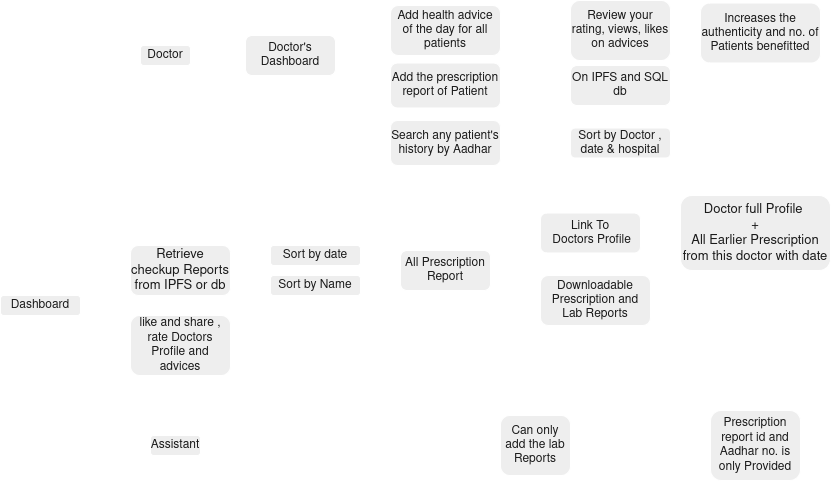

The diagram above was exported from draw.io. Its source (the exported page's mxGraphModel, read from the mxfile embedded in the PNG):
<mxGraphModel dx="2713" dy="1046" grid="1" gridSize="10" guides="1" tooltips="1" connect="1" arrows="1" fold="1" page="1" pageScale="1" pageWidth="827" pageHeight="1169" math="0" shadow="0">
  <root>
    <mxCell id="WIyWlLk6GJQsqaUBKTNV-0" />
    <mxCell id="WIyWlLk6GJQsqaUBKTNV-1" parent="WIyWlLk6GJQsqaUBKTNV-0" />
    <mxCell id="FsnHjZP3_jSeHrWdHMFs-30" style="edgeStyle=orthogonalEdgeStyle;rounded=1;orthogonalLoop=1;jettySize=auto;html=1;labelBackgroundColor=none;strokeColor=#FFFFFF;fontColor=default;" edge="1" parent="WIyWlLk6GJQsqaUBKTNV-1" source="FsnHjZP3_jSeHrWdHMFs-1" target="FsnHjZP3_jSeHrWdHMFs-29">
      <mxGeometry relative="1" as="geometry" />
    </mxCell>
    <mxCell id="FsnHjZP3_jSeHrWdHMFs-1" value="Doctor" style="rounded=1;whiteSpace=wrap;html=1;labelBackgroundColor=none;fillColor=#EEEEEE;strokeColor=#FFFFFF;fontColor=#1A1A1A;" vertex="1" parent="WIyWlLk6GJQsqaUBKTNV-1">
      <mxGeometry x="120" y="500" width="50" height="20" as="geometry" />
    </mxCell>
    <mxCell id="FsnHjZP3_jSeHrWdHMFs-46" style="edgeStyle=orthogonalEdgeStyle;rounded=1;orthogonalLoop=1;jettySize=auto;html=1;labelBackgroundColor=none;strokeColor=#FFFFFF;fontColor=default;" edge="1" parent="WIyWlLk6GJQsqaUBKTNV-1" source="FsnHjZP3_jSeHrWdHMFs-2" target="FsnHjZP3_jSeHrWdHMFs-44">
      <mxGeometry relative="1" as="geometry" />
    </mxCell>
    <mxCell id="FsnHjZP3_jSeHrWdHMFs-2" value="Assistant" style="rounded=1;whiteSpace=wrap;html=1;labelBackgroundColor=none;fillColor=#EEEEEE;strokeColor=#FFFFFF;fontColor=#1A1A1A;" vertex="1" parent="WIyWlLk6GJQsqaUBKTNV-1">
      <mxGeometry x="130" y="890" width="50" height="20" as="geometry" />
    </mxCell>
    <mxCell id="FsnHjZP3_jSeHrWdHMFs-66" style="edgeStyle=orthogonalEdgeStyle;rounded=1;orthogonalLoop=1;jettySize=auto;html=1;labelBackgroundColor=none;strokeColor=#FFFFFF;fontColor=default;" edge="1" parent="WIyWlLk6GJQsqaUBKTNV-1" source="FsnHjZP3_jSeHrWdHMFs-3" target="FsnHjZP3_jSeHrWdHMFs-7">
      <mxGeometry relative="1" as="geometry" />
    </mxCell>
    <mxCell id="FsnHjZP3_jSeHrWdHMFs-67" style="edgeStyle=orthogonalEdgeStyle;rounded=1;orthogonalLoop=1;jettySize=auto;html=1;entryX=0;entryY=0.5;entryDx=0;entryDy=0;labelBackgroundColor=none;strokeColor=#FFFFFF;fontColor=default;" edge="1" parent="WIyWlLk6GJQsqaUBKTNV-1" source="FsnHjZP3_jSeHrWdHMFs-3" target="FsnHjZP3_jSeHrWdHMFs-5">
      <mxGeometry relative="1" as="geometry" />
    </mxCell>
    <mxCell id="FsnHjZP3_jSeHrWdHMFs-3" value="&lt;span data-lucid-content=&quot;{&amp;quot;t&amp;quot;:&amp;quot;Retrieve checkup Reports from IPFS or db&amp;quot;,&amp;quot;m&amp;quot;:[{&amp;quot;s&amp;quot;:0,&amp;quot;n&amp;quot;:&amp;quot;s&amp;quot;,&amp;quot;v&amp;quot;:17.333333333333336,&amp;quot;e&amp;quot;:40}]}&quot; data-lucid-type=&quot;application/vnd.lucid.text&quot;&gt;&lt;span style=&quot;font-size:13.000000000000002px;&quot;&gt;Retrieve checkup Reports from IPFS or db&lt;/span&gt;&lt;/span&gt;" style="rounded=1;whiteSpace=wrap;html=1;labelBackgroundColor=none;fillColor=#EEEEEE;strokeColor=#FFFFFF;fontColor=#1A1A1A;" vertex="1" parent="WIyWlLk6GJQsqaUBKTNV-1">
      <mxGeometry x="110" y="700" width="100" height="50" as="geometry" />
    </mxCell>
    <mxCell id="FsnHjZP3_jSeHrWdHMFs-63" style="edgeStyle=orthogonalEdgeStyle;rounded=1;orthogonalLoop=1;jettySize=auto;html=1;entryX=0;entryY=0.5;entryDx=0;entryDy=0;labelBackgroundColor=none;strokeColor=#FFFFFF;fontColor=default;" edge="1" parent="WIyWlLk6GJQsqaUBKTNV-1" source="FsnHjZP3_jSeHrWdHMFs-5" target="FsnHjZP3_jSeHrWdHMFs-8">
      <mxGeometry relative="1" as="geometry" />
    </mxCell>
    <mxCell id="FsnHjZP3_jSeHrWdHMFs-5" value="Sort by Name " style="rounded=1;whiteSpace=wrap;html=1;labelBackgroundColor=none;fillColor=#EEEEEE;strokeColor=#FFFFFF;fontColor=#1A1A1A;" vertex="1" parent="WIyWlLk6GJQsqaUBKTNV-1">
      <mxGeometry x="250" y="730" width="90" height="20" as="geometry" />
    </mxCell>
    <mxCell id="FsnHjZP3_jSeHrWdHMFs-62" style="edgeStyle=orthogonalEdgeStyle;rounded=1;orthogonalLoop=1;jettySize=auto;html=1;entryX=0;entryY=0.5;entryDx=0;entryDy=0;labelBackgroundColor=none;strokeColor=#FFFFFF;fontColor=default;" edge="1" parent="WIyWlLk6GJQsqaUBKTNV-1" source="FsnHjZP3_jSeHrWdHMFs-7" target="FsnHjZP3_jSeHrWdHMFs-8">
      <mxGeometry relative="1" as="geometry" />
    </mxCell>
    <mxCell id="FsnHjZP3_jSeHrWdHMFs-59" style="edgeStyle=orthogonalEdgeStyle;rounded=1;orthogonalLoop=1;jettySize=auto;html=1;entryX=0;entryY=0.5;entryDx=0;entryDy=0;labelBackgroundColor=none;strokeColor=#FFFFFF;fontColor=default;" edge="1" parent="WIyWlLk6GJQsqaUBKTNV-1" source="FsnHjZP3_jSeHrWdHMFs-8" target="FsnHjZP3_jSeHrWdHMFs-10">
      <mxGeometry relative="1" as="geometry" />
    </mxCell>
    <mxCell id="FsnHjZP3_jSeHrWdHMFs-60" style="edgeStyle=orthogonalEdgeStyle;rounded=1;orthogonalLoop=1;jettySize=auto;html=1;labelBackgroundColor=none;strokeColor=#FFFFFF;fontColor=default;" edge="1" parent="WIyWlLk6GJQsqaUBKTNV-1" source="FsnHjZP3_jSeHrWdHMFs-8" target="FsnHjZP3_jSeHrWdHMFs-9">
      <mxGeometry relative="1" as="geometry" />
    </mxCell>
    <mxCell id="FsnHjZP3_jSeHrWdHMFs-8" value="All Prescription Report" style="rounded=1;whiteSpace=wrap;html=1;labelBackgroundColor=none;fillColor=#EEEEEE;strokeColor=#FFFFFF;fontColor=#1A1A1A;" vertex="1" parent="WIyWlLk6GJQsqaUBKTNV-1">
      <mxGeometry x="380" y="705" width="90" height="40" as="geometry" />
    </mxCell>
    <mxCell id="FsnHjZP3_jSeHrWdHMFs-9" value="Downloadable Prescription and Lab Reports " style="rounded=1;whiteSpace=wrap;html=1;labelBackgroundColor=none;fillColor=#EEEEEE;strokeColor=#FFFFFF;fontColor=#1A1A1A;" vertex="1" parent="WIyWlLk6GJQsqaUBKTNV-1">
      <mxGeometry x="520" y="730" width="110" height="50" as="geometry" />
    </mxCell>
    <mxCell id="FsnHjZP3_jSeHrWdHMFs-23" style="edgeStyle=orthogonalEdgeStyle;rounded=1;orthogonalLoop=1;jettySize=auto;html=1;labelBackgroundColor=none;strokeColor=#FFFFFF;fontColor=default;" edge="1" parent="WIyWlLk6GJQsqaUBKTNV-1" source="FsnHjZP3_jSeHrWdHMFs-10" target="FsnHjZP3_jSeHrWdHMFs-12">
      <mxGeometry relative="1" as="geometry" />
    </mxCell>
    <mxCell id="FsnHjZP3_jSeHrWdHMFs-10" value="&lt;div&gt;Link To&lt;/div&gt;&lt;div&gt;&amp;nbsp;Doctors Profile&lt;/div&gt;" style="rounded=1;whiteSpace=wrap;html=1;labelBackgroundColor=none;fillColor=#EEEEEE;strokeColor=#FFFFFF;fontColor=#1A1A1A;" vertex="1" parent="WIyWlLk6GJQsqaUBKTNV-1">
      <mxGeometry x="520" y="667.5" width="100" height="40" as="geometry" />
    </mxCell>
    <UserObject label="&lt;div&gt;&lt;span data-lucid-content=&quot;{&amp;quot;t&amp;quot;:&amp;quot;Doctor full Profile  +\nAll Earlier Prescription from this doctor with date&amp;quot;,&amp;quot;m&amp;quot;:[{&amp;quot;s&amp;quot;:0,&amp;quot;n&amp;quot;:&amp;quot;s&amp;quot;,&amp;quot;v&amp;quot;:17.333333333333336,&amp;quot;e&amp;quot;:74}]}&quot; data-lucid-type=&quot;application/vnd.lucid.text&quot;&gt;&lt;span style=&quot;font-size:13.000000000000002px;&quot;&gt;Doctor full Profile  &lt;/span&gt;&lt;/span&gt;&lt;/div&gt;&lt;div&gt;&lt;span data-lucid-content=&quot;{&amp;quot;t&amp;quot;:&amp;quot;Doctor full Profile  +\nAll Earlier Prescription from this doctor with date&amp;quot;,&amp;quot;m&amp;quot;:[{&amp;quot;s&amp;quot;:0,&amp;quot;n&amp;quot;:&amp;quot;s&amp;quot;,&amp;quot;v&amp;quot;:17.333333333333336,&amp;quot;e&amp;quot;:74}]}&quot; data-lucid-type=&quot;application/vnd.lucid.text&quot;&gt;&lt;span style=&quot;font-size:13.000000000000002px;&quot;&gt;+&lt;/span&gt;&lt;/span&gt;&lt;/div&gt;&lt;div&gt;&lt;span data-lucid-content=&quot;{&amp;quot;t&amp;quot;:&amp;quot;Doctor full Profile  +\nAll Earlier Prescription from this doctor with date&amp;quot;,&amp;quot;m&amp;quot;:[{&amp;quot;s&amp;quot;:0,&amp;quot;n&amp;quot;:&amp;quot;s&amp;quot;,&amp;quot;v&amp;quot;:17.333333333333336,&amp;quot;e&amp;quot;:74}]}&quot; data-lucid-type=&quot;application/vnd.lucid.text&quot;&gt;&lt;span style=&quot;font-size:13.000000000000002px;&quot;&gt;&lt;/span&gt;&lt;/span&gt;&lt;/div&gt;&lt;span data-lucid-content=&quot;{&amp;quot;t&amp;quot;:&amp;quot;Doctor full Profile  +\nAll Earlier Prescription from this doctor with date&amp;quot;,&amp;quot;m&amp;quot;:[{&amp;quot;s&amp;quot;:0,&amp;quot;n&amp;quot;:&amp;quot;s&amp;quot;,&amp;quot;v&amp;quot;:17.333333333333336,&amp;quot;e&amp;quot;:74}]}&quot; data-lucid-type=&quot;application/vnd.lucid.text&quot;&gt;&lt;span style=&quot;font-size:13.000000000000002px;&quot;&gt;All Earlier Prescription from this doctor with date&lt;/span&gt;&lt;/span&gt;" link="&lt;span data-lucid-content=&quot;{&amp;quot;t&amp;quot;:&amp;quot;Doctor full Profile  +\nAll Earlier Prescription from this doctor with date&amp;quot;,&amp;quot;m&amp;quot;:[{&amp;quot;s&amp;quot;:0,&amp;quot;n&amp;quot;:&amp;quot;s&amp;quot;,&amp;quot;v&amp;quot;:17.333333333333336,&amp;quot;e&amp;quot;:74}]}&quot; data-lucid-type=&quot;application/vnd.lucid.text&quot;&gt;&lt;span style=&quot;font-size:13.000000000000002px;&quot;&gt;Doctor full Profile  +&lt;br&gt;&lt;/span&gt;&lt;span style=&quot;font-size:13.000000000000002px;&quot;&gt;All Earlier Prescription from this doctor with date&lt;/span&gt;&lt;/span&gt;" id="FsnHjZP3_jSeHrWdHMFs-12">
      <mxCell style="rounded=1;whiteSpace=wrap;html=1;labelBackgroundColor=none;fillColor=#EEEEEE;strokeColor=#FFFFFF;fontColor=#1A1A1A;" vertex="1" parent="WIyWlLk6GJQsqaUBKTNV-1">
        <mxGeometry x="660" y="650" width="150" height="75" as="geometry" />
      </mxCell>
    </UserObject>
    <mxCell id="FsnHjZP3_jSeHrWdHMFs-25" value="like and share , rate Doctors Profile and advices " style="rounded=1;whiteSpace=wrap;html=1;labelBackgroundColor=none;fillColor=#EEEEEE;strokeColor=#FFFFFF;fontColor=#1A1A1A;" vertex="1" parent="WIyWlLk6GJQsqaUBKTNV-1">
      <mxGeometry x="110" y="770" width="100" height="60" as="geometry" />
    </mxCell>
    <mxCell id="FsnHjZP3_jSeHrWdHMFs-69" style="edgeStyle=orthogonalEdgeStyle;rounded=1;orthogonalLoop=1;jettySize=auto;html=1;labelBackgroundColor=none;strokeColor=#FFFFFF;fontColor=default;" edge="1" parent="WIyWlLk6GJQsqaUBKTNV-1" source="FsnHjZP3_jSeHrWdHMFs-27" target="FsnHjZP3_jSeHrWdHMFs-3">
      <mxGeometry relative="1" as="geometry" />
    </mxCell>
    <mxCell id="FsnHjZP3_jSeHrWdHMFs-70" style="edgeStyle=orthogonalEdgeStyle;rounded=1;orthogonalLoop=1;jettySize=auto;html=1;entryX=0;entryY=0.5;entryDx=0;entryDy=0;labelBackgroundColor=none;strokeColor=#FFFFFF;fontColor=default;" edge="1" parent="WIyWlLk6GJQsqaUBKTNV-1" source="FsnHjZP3_jSeHrWdHMFs-27" target="FsnHjZP3_jSeHrWdHMFs-25">
      <mxGeometry relative="1" as="geometry" />
    </mxCell>
    <mxCell id="FsnHjZP3_jSeHrWdHMFs-27" value="Dashboard" style="rounded=1;whiteSpace=wrap;html=1;labelBackgroundColor=none;fillColor=#EEEEEE;strokeColor=#FFFFFF;fontColor=#1A1A1A;" vertex="1" parent="WIyWlLk6GJQsqaUBKTNV-1">
      <mxGeometry x="-20" y="750" width="80" height="20" as="geometry" />
    </mxCell>
    <mxCell id="FsnHjZP3_jSeHrWdHMFs-34" style="edgeStyle=orthogonalEdgeStyle;rounded=1;orthogonalLoop=1;jettySize=auto;html=1;labelBackgroundColor=none;strokeColor=#FFFFFF;fontColor=default;" edge="1" parent="WIyWlLk6GJQsqaUBKTNV-1" source="FsnHjZP3_jSeHrWdHMFs-29" target="FsnHjZP3_jSeHrWdHMFs-33">
      <mxGeometry relative="1" as="geometry" />
    </mxCell>
    <mxCell id="FsnHjZP3_jSeHrWdHMFs-36" style="edgeStyle=orthogonalEdgeStyle;rounded=1;orthogonalLoop=1;jettySize=auto;html=1;labelBackgroundColor=none;strokeColor=#FFFFFF;fontColor=default;" edge="1" parent="WIyWlLk6GJQsqaUBKTNV-1" source="FsnHjZP3_jSeHrWdHMFs-29" target="FsnHjZP3_jSeHrWdHMFs-35">
      <mxGeometry relative="1" as="geometry" />
    </mxCell>
    <mxCell id="FsnHjZP3_jSeHrWdHMFs-58" style="edgeStyle=orthogonalEdgeStyle;rounded=1;orthogonalLoop=1;jettySize=auto;html=1;entryX=0;entryY=0.75;entryDx=0;entryDy=0;labelBackgroundColor=none;strokeColor=#FFFFFF;fontColor=default;" edge="1" parent="WIyWlLk6GJQsqaUBKTNV-1" source="FsnHjZP3_jSeHrWdHMFs-29" target="FsnHjZP3_jSeHrWdHMFs-31">
      <mxGeometry relative="1" as="geometry" />
    </mxCell>
    <mxCell id="FsnHjZP3_jSeHrWdHMFs-29" value="Doctor's Dashboard" style="rounded=1;whiteSpace=wrap;html=1;labelBackgroundColor=none;fillColor=#EEEEEE;strokeColor=#FFFFFF;fontColor=#1A1A1A;" vertex="1" parent="WIyWlLk6GJQsqaUBKTNV-1">
      <mxGeometry x="225" y="490" width="90" height="40" as="geometry" />
    </mxCell>
    <mxCell id="FsnHjZP3_jSeHrWdHMFs-38" style="edgeStyle=orthogonalEdgeStyle;rounded=1;orthogonalLoop=1;jettySize=auto;html=1;labelBackgroundColor=none;strokeColor=#FFFFFF;fontColor=default;" edge="1" parent="WIyWlLk6GJQsqaUBKTNV-1" source="FsnHjZP3_jSeHrWdHMFs-31" target="FsnHjZP3_jSeHrWdHMFs-37">
      <mxGeometry relative="1" as="geometry" />
    </mxCell>
    <mxCell id="FsnHjZP3_jSeHrWdHMFs-31" value="Search any patient's history by Aadhar" style="rounded=1;whiteSpace=wrap;html=1;labelBackgroundColor=none;fillColor=#EEEEEE;strokeColor=#FFFFFF;fontColor=#1A1A1A;" vertex="1" parent="WIyWlLk6GJQsqaUBKTNV-1">
      <mxGeometry x="370" y="575" width="110" height="45" as="geometry" />
    </mxCell>
    <mxCell id="FsnHjZP3_jSeHrWdHMFs-41" style="edgeStyle=orthogonalEdgeStyle;rounded=1;orthogonalLoop=1;jettySize=auto;html=1;labelBackgroundColor=none;strokeColor=#FFFFFF;fontColor=default;" edge="1" parent="WIyWlLk6GJQsqaUBKTNV-1" source="FsnHjZP3_jSeHrWdHMFs-33" target="FsnHjZP3_jSeHrWdHMFs-40">
      <mxGeometry relative="1" as="geometry" />
    </mxCell>
    <mxCell id="FsnHjZP3_jSeHrWdHMFs-33" value="Add the prescription report of Patient" style="rounded=1;whiteSpace=wrap;html=1;labelBackgroundColor=none;fillColor=#EEEEEE;strokeColor=#FFFFFF;fontColor=#1A1A1A;" vertex="1" parent="WIyWlLk6GJQsqaUBKTNV-1">
      <mxGeometry x="370" y="517.5" width="110" height="45" as="geometry" />
    </mxCell>
    <mxCell id="FsnHjZP3_jSeHrWdHMFs-56" style="edgeStyle=orthogonalEdgeStyle;rounded=1;orthogonalLoop=1;jettySize=auto;html=1;labelBackgroundColor=none;strokeColor=#FFFFFF;fontColor=default;" edge="1" parent="WIyWlLk6GJQsqaUBKTNV-1" source="FsnHjZP3_jSeHrWdHMFs-35" target="FsnHjZP3_jSeHrWdHMFs-42">
      <mxGeometry relative="1" as="geometry" />
    </mxCell>
    <mxCell id="FsnHjZP3_jSeHrWdHMFs-35" value="Add health advice of the day for all patients " style="rounded=1;whiteSpace=wrap;html=1;labelBackgroundColor=none;fillColor=#EEEEEE;strokeColor=#FFFFFF;fontColor=#1A1A1A;" vertex="1" parent="WIyWlLk6GJQsqaUBKTNV-1">
      <mxGeometry x="370" y="460" width="110" height="50" as="geometry" />
    </mxCell>
    <mxCell id="FsnHjZP3_jSeHrWdHMFs-37" value="Sort by Doctor , date &amp;amp; hospital" style="rounded=1;whiteSpace=wrap;html=1;labelBackgroundColor=none;fillColor=#EEEEEE;strokeColor=#FFFFFF;fontColor=#1A1A1A;" vertex="1" parent="WIyWlLk6GJQsqaUBKTNV-1">
      <mxGeometry x="550" y="582.5" width="100" height="30" as="geometry" />
    </mxCell>
    <mxCell id="FsnHjZP3_jSeHrWdHMFs-40" value="On IPFS and SQL db " style="rounded=1;whiteSpace=wrap;html=1;labelBackgroundColor=none;fillColor=#EEEEEE;strokeColor=#FFFFFF;fontColor=#1A1A1A;" vertex="1" parent="WIyWlLk6GJQsqaUBKTNV-1">
      <mxGeometry x="550" y="520" width="100" height="40" as="geometry" />
    </mxCell>
    <mxCell id="FsnHjZP3_jSeHrWdHMFs-42" value="Review your rating, views, likes on advices " style="rounded=1;whiteSpace=wrap;html=1;labelBackgroundColor=none;fillColor=#EEEEEE;strokeColor=#FFFFFF;fontColor=#1A1A1A;" vertex="1" parent="WIyWlLk6GJQsqaUBKTNV-1">
      <mxGeometry x="550" y="455" width="100" height="60" as="geometry" />
    </mxCell>
    <mxCell id="FsnHjZP3_jSeHrWdHMFs-71" style="edgeStyle=orthogonalEdgeStyle;rounded=1;orthogonalLoop=1;jettySize=auto;html=1;labelBackgroundColor=none;strokeColor=#FFFFFF;fontColor=default;" edge="1" parent="WIyWlLk6GJQsqaUBKTNV-1" source="FsnHjZP3_jSeHrWdHMFs-44" target="FsnHjZP3_jSeHrWdHMFs-48">
      <mxGeometry relative="1" as="geometry" />
    </mxCell>
    <mxCell id="FsnHjZP3_jSeHrWdHMFs-44" value="Can only add the lab Reports " style="rounded=1;whiteSpace=wrap;html=1;labelBackgroundColor=none;fillColor=#EEEEEE;strokeColor=#FFFFFF;fontColor=#1A1A1A;" vertex="1" parent="WIyWlLk6GJQsqaUBKTNV-1">
      <mxGeometry x="480" y="870" width="70" height="60" as="geometry" />
    </mxCell>
    <mxCell id="FsnHjZP3_jSeHrWdHMFs-48" value="Prescription report id and Aadhar no. is only Provided" style="rounded=1;whiteSpace=wrap;html=1;labelBackgroundColor=none;fillColor=#EEEEEE;strokeColor=#FFFFFF;fontColor=#1A1A1A;" vertex="1" parent="WIyWlLk6GJQsqaUBKTNV-1">
      <mxGeometry x="690" y="865" width="90" height="70" as="geometry" />
    </mxCell>
    <mxCell id="FsnHjZP3_jSeHrWdHMFs-50" value="Increases the authenticity and no. of Patients benefitted " style="rounded=1;whiteSpace=wrap;html=1;labelBackgroundColor=none;fillColor=#EEEEEE;strokeColor=#FFFFFF;fontColor=#1A1A1A;" vertex="1" parent="WIyWlLk6GJQsqaUBKTNV-1">
      <mxGeometry x="680" y="457.5" width="120" height="60" as="geometry" />
    </mxCell>
    <mxCell id="FsnHjZP3_jSeHrWdHMFs-57" style="edgeStyle=orthogonalEdgeStyle;rounded=1;orthogonalLoop=1;jettySize=auto;html=1;entryX=0.018;entryY=0.453;entryDx=0;entryDy=0;entryPerimeter=0;labelBackgroundColor=none;strokeColor=#FFFFFF;fontColor=default;" edge="1" parent="WIyWlLk6GJQsqaUBKTNV-1" source="FsnHjZP3_jSeHrWdHMFs-42" target="FsnHjZP3_jSeHrWdHMFs-50">
      <mxGeometry relative="1" as="geometry" />
    </mxCell>
    <mxCell id="FsnHjZP3_jSeHrWdHMFs-7" value="Sort by date " style="rounded=1;whiteSpace=wrap;html=1;labelBackgroundColor=none;fillColor=#EEEEEE;strokeColor=#FFFFFF;fontColor=#1A1A1A;" vertex="1" parent="WIyWlLk6GJQsqaUBKTNV-1">
      <mxGeometry x="250" y="700" width="90" height="20" as="geometry" />
    </mxCell>
  </root>
</mxGraphModel>